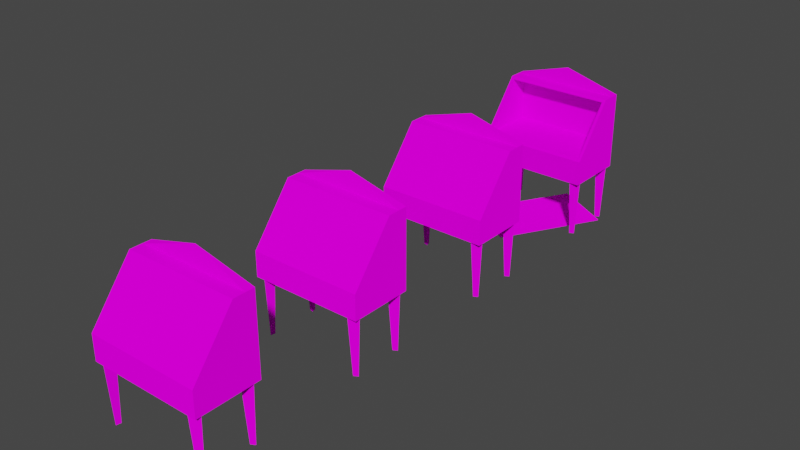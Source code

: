 # Source: deskseca.blend  (saved by Blender 2.92.15; exported with 4.5.12 LTS)
import bpy
from mathutils import Matrix  # noqa: F401  (used for matrix-valued properties, if any)

bpy.ops.wm.read_factory_settings(use_empty=True)
scene = bpy.context.scene
scene.name = 'Scene'

# ---- collections
col_collection = bpy.data.collections.new('Collection'); scene.collection.children.link(col_collection)

# ---- images (referenced by path relative to the original .blend; pixels are not part of the script)
import os
ASSET_DIR = os.environ.get("B2B_ASSET_DIR", "")  # directory of the original .blend (textures are referenced by path, not embedded)
HERE = os.path.dirname(os.path.abspath(__file__))  # packed textures are extracted next to this script under _unpacked/

def load_image(name, relpath, width, height, colorspace="sRGB"):
    """Load a texture the original file referenced (path relative to the .blend, or extracted next to this script)."""
    p = next((c for c in (os.path.join(HERE, relpath), os.path.join(ASSET_DIR, relpath)) if relpath and os.path.exists(c)), "")
    if p:
        img = bpy.data.images.load(p, check_existing=True)
        img.name = name
    else:  # same state as the original file: an image datablock whose file is absent (Cycles renders it pink)
        img = bpy.data.images.new(name, width, height)
        img.source = "FILE"
        img.filepath = "//" + (relpath or name)
    img.colorspace_settings.name = colorspace
    return img
img_drebeda_png = load_image('drebeda.png', 'drebeda.png', 1024, 1024, 'sRGB')
img_drebedx_png = load_image('drebedx.png', 'drebedx.png', 1024, 1024, 'sRGB')
img_drebedy_png = load_image('drebedy.png', 'drebedy.png', 1024, 1024, 'sRGB')

# ---- materials (node trees are filled in below, after node groups)
mat_drebeda = bpy.data.materials.new('drebeda')
mat_drebeda.use_transparent_shadow = False
mat_drebedx = bpy.data.materials.new('drebedx')
mat_drebedx.use_transparent_shadow = False
mat_drebedy = bpy.data.materials.new('drebedy')
mat_drebedy.use_transparent_shadow = False

# ---- material node trees
mat_drebeda.use_nodes = True; mat_drebeda.node_tree.nodes.clear()
_N = mat_drebeda.node_tree.nodes; _L = mat_drebeda.node_tree.links
n0 = _N.new('ShaderNodeOutputMaterial'); n0.name = 'Material Output'; n0.location = (300, 300)
n1 = _N.new('ShaderNodeBsdfDiffuse'); n1.name = 'Diffuse BSDF'; n1.location = (10, 300)
n1.inputs[1].default_value = 0.5
n2 = _N.new('ShaderNodeTexImage'); n2.name = 'Image Texture'; n2.location = (-280, 280)
n2.image = img_drebeda_png
_L.new(n1.outputs[0], n0.inputs[0])
_L.new(n2.outputs[0], n1.inputs[0])
n0.is_active_output = True
mat_drebedx.use_nodes = True; mat_drebedx.node_tree.nodes.clear()
_N = mat_drebedx.node_tree.nodes; _L = mat_drebedx.node_tree.links
n0 = _N.new('ShaderNodeOutputMaterial'); n0.name = 'Material Output'; n0.location = (300, 300)
n1 = _N.new('ShaderNodeBsdfDiffuse'); n1.name = 'Diffuse BSDF'; n1.location = (10, 300)
n1.inputs[1].default_value = 0.5
n2 = _N.new('ShaderNodeTexImage'); n2.name = 'Image Texture'; n2.location = (-280, 280)
n2.image = img_drebedx_png
_L.new(n1.outputs[0], n0.inputs[0])
_L.new(n2.outputs[0], n1.inputs[0])
n0.is_active_output = True
mat_drebedy.use_nodes = True; mat_drebedy.node_tree.nodes.clear()
_N = mat_drebedy.node_tree.nodes; _L = mat_drebedy.node_tree.links
n0 = _N.new('ShaderNodeOutputMaterial'); n0.name = 'Material Output'; n0.location = (300, 300)
n1 = _N.new('ShaderNodeBsdfDiffuse'); n1.name = 'Diffuse BSDF'; n1.location = (10, 300)
n1.inputs[1].default_value = 0.5
n2 = _N.new('ShaderNodeTexImage'); n2.name = 'Image Texture'; n2.location = (-280, 280)
n2.image = img_drebedy_png
_L.new(n1.outputs[0], n0.inputs[0])
_L.new(n2.outputs[0], n1.inputs[0])
n0.is_active_output = True

# ---- world
world_world = bpy.data.worlds.new('World'); scene.world = world_world
world_world.use_nodes = True; world_world.node_tree.nodes.clear()
_N = world_world.node_tree.nodes; _L = world_world.node_tree.links
n0 = _N.new('ShaderNodeOutputWorld'); n0.name = 'World Output'; n0.location = (300, 300)
n1 = _N.new('ShaderNodeBackground'); n1.name = 'Background'; n1.location = (10, 300)
n1.inputs[0].default_value = (0.05088, 0.05088, 0.05088, 1.0)
_L.new(n1.outputs[0], n0.inputs[0])
n0.is_active_output = True
world_world.color = (0.05088, 0.05088, 0.05088)
world_world.use_sun_shadow = False
world_world.sun_shadow_jitter_overblur = 0.0

# ---- meshes
me_box01 = bpy.data.meshes.new('Box01')
me_box01.from_pydata([(-1.692, -0.9487, -0.5725), (1.692, -0.9487, -0.5725), (-1.692, 0.944, -0.5725), (1.692, 0.944, -0.5725), (-1.692, 0.3125, 1.783), (1.692, 0.3125, 1.783), (-1.692, 0.944, 1.783), (1.692, 0.944, 1.783), (-1.681, 0.677, 1.78), (1.684, 0.677, 1.782), (-1.681, 0.9487, 1.78), (1.684, 0.9487, 1.782), (0.01428, 0.8129, 2.306), (-1.428, 0.9281, -0.5725), (-1.369, 0.6241, -0.5725), (-1.662, 0.7249, -0.5725), (-1.451, 0.8608, -2.306), (-1.424, 0.7182, -2.306), (-1.561, 0.7655, -2.306), (-1.479, 0.7815, -2.306), (-1.692, -0.9487, 0.1788), (1.692, -0.9487, 0.1788), (-1.692, 0.944, 0.1788), (1.692, 0.944, 0.1788), (1.655, 0.7527, -0.5725), (1.387, 0.5979, -0.5725), (1.387, 0.9075, -0.5725), (1.584, 0.7527, -2.306), (1.458, 0.6801, -2.306), (1.458, 0.8253, -2.306), (1.5, 0.7527, -2.306), (1.649, -0.7519, -0.5725), (1.381, -0.9067, -0.5725), (1.381, -0.5971, -0.5725), (1.578, -0.7519, -2.306), (1.452, -0.8245, -2.306), (1.452, -0.6793, -2.306), (1.494, -0.7519, -2.306), (-1.372, -0.6362, -0.5725), (-1.436, -0.9391, -0.5725), (-1.666, -0.7319, -0.5725), (-1.419, -0.6891, -2.306), (-1.449, -0.8312, -2.306), (-1.557, -0.734, -2.306), (-1.475, -0.7515, -2.306)], [], [(8, 12, 10), (12, 8, 9), (12, 9, 11), (11, 10, 12), (17, 19, 16), (18, 19, 17), (16, 19, 18), (28, 30, 27), (29, 30, 28), (27, 30, 29), (35, 37, 34), (36, 37, 35), (34, 37, 36), (42, 44, 41), (43, 44, 42), (41, 44, 43), (4, 20, 21, 5), (32, 33, 36, 35), (5, 21, 23, 7), (39, 40, 43, 42), (24, 25, 28, 27), (22, 2, 0, 20), (3, 2, 6, 7), (21, 1, 3, 23), (20, 0, 1, 21), (6, 4, 5, 7), (6, 22, 20, 4), (26, 24, 27, 29), (14, 15, 18, 17), (13, 14, 17, 16), (40, 38, 41, 43), (25, 26, 29, 28), (31, 32, 35, 34), (33, 31, 34, 36), (38, 39, 42, 41), (15, 13, 16, 18), (1, 0, 2, 3)])
_uv = me_box01.uv_layers.new(name='UVMap')
_uv.uv.foreach_set('vector', [0.4239, 0.253, 0.375, 0.372, 0.3261, 0.253, 0.3773, 0.372, 0.07244, 0.253, 0.6776, 0.2536, 0.375, 0.372, 0.3261, 0.2536, 0.4239, 0.2536, 0.07244, 0.2536, 0.6776, 0.253, 0.3727, 0.372, 0.1747, 0.3751, 0.1562, 0.3751, 0.2188, 0.3751, 0.1378, 0.3751, 0.1562, 0.3751, 0.1747, 0.3751, 0.09375, 0.3751, 0.1562, 0.3751, 0.1378, 0.3751, 0.1747, 0.3751, 0.1562, 0.3751, 0.2188, 0.3751, 0.1378, 0.3751, 0.1562, 0.3751, 0.1747, 0.3751, 0.09375, 0.3751, 0.1562, 0.3751, 0.1378, 0.3751, 0.1747, 0.3751, 0.1562, 0.3751, 0.2188, 0.3751, 0.1378, 0.3751, 0.1562, 0.3751, 0.1747, 0.3751, 0.09375, 0.3751, 0.1562, 0.3751, 0.1378, 0.3751, 0.1747, 0.3751, 0.1562, 0.3751, 0.2188, 0.3751, 0.1378, 0.3751, 0.1562, 0.3751, 0.1747, 0.3751, 0.09375, 0.3751, 0.1562, 0.3751, 0.1378, 0.3751, 0.0005, 0.9999, 0.0005, 0.7501, 0.9995, 0.7501, 0.9995, 0.9999, 0.1747, 0.6249, 0.1378, 0.6249, 0.1378, 0.3751, 0.1747, 0.3751, 1.0, 0.375, 1.0, 0.625, 0.5, 0.625, 0.5, 0.375, 0.1747, 0.6249, 0.1378, 0.6249, 0.1378, 0.3751, 0.1747, 0.3751, 0.2188, 0.6249, 0.1747, 0.6249, 0.1747, 0.3751, 0.2188, 0.3751, 0.5, 0.625, 0.5, 0.375, 1.0, 0.375, 1.0, 0.625, 0.5002, 0.3751, 0.9998, 0.3751, 0.9998, 0.6249, 0.5002, 0.6249, 0.5, 0.625, 0.5, 0.375, 1.0, 0.375, 1.0, 0.625, 0.0, 0.75, 0.0, 0.625, 1.0, 0.625, 1.0, 0.75, 0.5, 0.625, 0.5, 0.375, 1.0, 0.375, 1.0, 0.625, 1.0, 0.375, 1.0, 0.625, 0.5, 0.625, 0.5, 0.375, 0.1378, 0.6249, 0.09375, 0.6249, 0.09375, 0.3751, 0.1378, 0.3751, 0.1747, 0.6249, 0.1378, 0.6249, 0.1378, 0.3751, 0.1747, 0.3751, 0.2188, 0.6249, 0.1747, 0.6249, 0.1747, 0.3751, 0.2188, 0.3751, 0.1378, 0.6249, 0.09375, 0.6249, 0.09375, 0.3751, 0.1378, 0.3751, 0.1747, 0.6249, 0.1378, 0.6249, 0.1378, 0.3751, 0.1747, 0.3751, 0.2188, 0.6249, 0.1747, 0.6249, 0.1747, 0.3751, 0.2188, 0.3751, 0.1378, 0.6249, 0.09375, 0.6249, 0.09375, 0.3751, 0.1378, 0.3751, 0.2188, 0.6249, 0.1747, 0.6249, 0.1747, 0.3751, 0.2188, 0.3751, 0.1378, 0.6249, 0.09375, 0.6249, 0.09375, 0.3751, 0.1378, 0.3751, 0.5, 0.375, 1.0, 0.375, 1.0, 0.625, 0.5, 0.625])
me_box01.materials.append(mat_drebeda)
me_box01.use_remesh_fix_poles = True
me_box01.use_remesh_preserve_attributes = False
me_box01.use_mirror_vertex_groups = False
me_box01.update()
me_box01_001 = bpy.data.meshes.new('Box01.001')
me_box01_001.from_pydata([(-1.692, -0.9487, -0.5725), (1.692, -0.9487, -0.5725), (-1.692, 0.944, -0.5725), (1.692, 0.944, -0.5725), (-1.692, 0.3125, 1.783), (1.692, 0.3125, 1.783), (-1.692, 0.944, 1.783), (1.692, 0.944, 1.783), (-1.681, 0.677, 1.78), (1.684, 0.677, 1.782), (-1.681, 0.9487, 1.78), (1.684, 0.9487, 1.782), (0.01428, 0.8129, 2.306), (-1.428, 0.9281, -0.5725), (-1.369, 0.6241, -0.5725), (-1.662, 0.7249, -0.5725), (-1.451, 0.8608, -2.306), (-1.424, 0.7182, -2.306), (-1.561, 0.7655, -2.306), (-1.479, 0.7815, -2.306), (-1.692, -0.9487, 0.1788), (1.692, -0.9487, 0.1788), (-1.692, 0.944, 0.1788), (1.692, 0.944, 0.1788), (1.655, 0.7527, -0.5725), (1.387, 0.5979, -0.5725), (1.387, 0.9075, -0.5725), (1.584, 0.7527, -2.306), (1.458, 0.6801, -2.306), (1.458, 0.8253, -2.306), (1.5, 0.7527, -2.306), (1.649, -0.7519, -0.5725), (1.381, -0.9067, -0.5725), (1.381, -0.5971, -0.5725), (1.578, -0.7519, -2.306), (1.452, -0.8245, -2.306), (1.452, -0.6793, -2.306), (1.494, -0.7519, -2.306), (-1.372, -0.6362, -0.5725), (-1.436, -0.9391, -0.5725), (-1.666, -0.7319, -0.5725), (-1.419, -0.6891, -2.306), (-1.449, -0.8312, -2.306), (-1.557, -0.734, -2.306), (-1.475, -0.7515, -2.306)], [], [(8, 12, 10), (12, 8, 9), (12, 9, 11), (11, 10, 12), (17, 19, 16), (18, 19, 17), (16, 19, 18), (28, 30, 27), (29, 30, 28), (27, 30, 29), (35, 37, 34), (36, 37, 35), (34, 37, 36), (42, 44, 41), (43, 44, 42), (41, 44, 43), (4, 20, 21, 5), (32, 33, 36, 35), (5, 21, 23, 7), (39, 40, 43, 42), (24, 25, 28, 27), (22, 2, 0, 20), (3, 2, 6, 7), (21, 1, 3, 23), (20, 0, 1, 21), (6, 4, 5, 7), (6, 22, 20, 4), (26, 24, 27, 29), (14, 15, 18, 17), (13, 14, 17, 16), (40, 38, 41, 43), (25, 26, 29, 28), (31, 32, 35, 34), (33, 31, 34, 36), (38, 39, 42, 41), (15, 13, 16, 18), (1, 0, 2, 3)])
_uv = me_box01_001.uv_layers.new(name='UVMap')
_uv.uv.foreach_set('vector', [0.4239, 0.253, 0.375, 0.372, 0.3261, 0.253, 0.3773, 0.372, 0.07244, 0.253, 0.6776, 0.2536, 0.375, 0.372, 0.3261, 0.2536, 0.4239, 0.2536, 0.07244, 0.2536, 0.6776, 0.253, 0.3727, 0.372, 0.1747, 0.3751, 0.1562, 0.3751, 0.2188, 0.3751, 0.1378, 0.3751, 0.1562, 0.3751, 0.1747, 0.3751, 0.09375, 0.3751, 0.1562, 0.3751, 0.1378, 0.3751, 0.1747, 0.3751, 0.1562, 0.3751, 0.2188, 0.3751, 0.1378, 0.3751, 0.1562, 0.3751, 0.1747, 0.3751, 0.09375, 0.3751, 0.1562, 0.3751, 0.1378, 0.3751, 0.1747, 0.3751, 0.1562, 0.3751, 0.2188, 0.3751, 0.1378, 0.3751, 0.1562, 0.3751, 0.1747, 0.3751, 0.09375, 0.3751, 0.1562, 0.3751, 0.1378, 0.3751, 0.1747, 0.3751, 0.1562, 0.3751, 0.2188, 0.3751, 0.1378, 0.3751, 0.1562, 0.3751, 0.1747, 0.3751, 0.09375, 0.3751, 0.1562, 0.3751, 0.1378, 0.3751, 0.0005, 0.9999, 0.0005, 0.7501, 0.9995, 0.7501, 0.9995, 0.9999, 0.1747, 0.6249, 0.1378, 0.6249, 0.1378, 0.3751, 0.1747, 0.3751, 1.0, 0.375, 1.0, 0.625, 0.5, 0.625, 0.5, 0.375, 0.1747, 0.6249, 0.1378, 0.6249, 0.1378, 0.3751, 0.1747, 0.3751, 0.2188, 0.6249, 0.1747, 0.6249, 0.1747, 0.3751, 0.2188, 0.3751, 0.5, 0.625, 0.5, 0.375, 1.0, 0.375, 1.0, 0.625, 0.5002, 0.3751, 0.9998, 0.3751, 0.9998, 0.6249, 0.5002, 0.6249, 0.5, 0.625, 0.5, 0.375, 1.0, 0.375, 1.0, 0.625, 0.0, 0.75, 0.0, 0.625, 1.0, 0.625, 1.0, 0.75, 0.5, 0.625, 0.5, 0.375, 1.0, 0.375, 1.0, 0.625, 1.0, 0.375, 1.0, 0.625, 0.5, 0.625, 0.5, 0.375, 0.1378, 0.6249, 0.09375, 0.6249, 0.09375, 0.3751, 0.1378, 0.3751, 0.1747, 0.6249, 0.1378, 0.6249, 0.1378, 0.3751, 0.1747, 0.3751, 0.2188, 0.6249, 0.1747, 0.6249, 0.1747, 0.3751, 0.2188, 0.3751, 0.1378, 0.6249, 0.09375, 0.6249, 0.09375, 0.3751, 0.1378, 0.3751, 0.1747, 0.6249, 0.1378, 0.6249, 0.1378, 0.3751, 0.1747, 0.3751, 0.2188, 0.6249, 0.1747, 0.6249, 0.1747, 0.3751, 0.2188, 0.3751, 0.1378, 0.6249, 0.09375, 0.6249, 0.09375, 0.3751, 0.1378, 0.3751, 0.2188, 0.6249, 0.1747, 0.6249, 0.1747, 0.3751, 0.2188, 0.3751, 0.1378, 0.6249, 0.09375, 0.6249, 0.09375, 0.3751, 0.1378, 0.3751, 0.5, 0.375, 1.0, 0.375, 1.0, 0.625, 0.5, 0.625])
me_box01_001.materials.append(mat_drebedx)
me_box01_001.use_remesh_fix_poles = True
me_box01_001.use_remesh_preserve_attributes = False
me_box01_001.use_mirror_vertex_groups = False
me_box01_001.update()
me_box01_002 = bpy.data.meshes.new('Box01.002')
me_box01_002.from_pydata([(-1.692, -0.9487, -0.5725), (1.692, -0.9487, -0.5725), (-1.692, 0.944, -0.5725), (1.692, 0.944, -0.5725), (-1.692, 0.3125, 1.783), (1.692, 0.3125, 1.783), (-1.692, 0.944, 1.783), (1.692, 0.944, 1.783), (-1.681, 0.677, 1.78), (1.684, 0.677, 1.782), (-1.681, 0.9487, 1.78), (1.684, 0.9487, 1.782), (0.01428, 0.8129, 2.306), (-1.428, 0.9281, -0.5725), (-1.369, 0.6241, -0.5725), (-1.662, 0.7249, -0.5725), (-1.451, 0.8608, -2.306), (-1.424, 0.7182, -2.306), (-1.561, 0.7655, -2.306), (-1.479, 0.7815, -2.306), (-1.692, -0.9487, 0.1788), (1.692, -0.9487, 0.1788), (-1.692, 0.944, 0.1788), (1.692, 0.944, 0.1788), (1.655, 0.7527, -0.5725), (1.387, 0.5979, -0.5725), (1.387, 0.9075, -0.5725), (1.584, 0.7527, -2.306), (1.458, 0.6801, -2.306), (1.458, 0.8253, -2.306), (1.5, 0.7527, -2.306), (1.649, -0.7519, -0.5725), (1.381, -0.9067, -0.5725), (1.381, -0.5971, -0.5725), (1.578, -0.7519, -2.306), (1.452, -0.8245, -2.306), (1.452, -0.6793, -2.306), (1.494, -0.7519, -2.306), (-1.372, -0.6362, -0.5725), (-1.436, -0.9391, -0.5725), (-1.666, -0.7319, -0.5725), (-1.419, -0.6891, -2.306), (-1.449, -0.8312, -2.306), (-1.557, -0.734, -2.306), (-1.475, -0.7515, -2.306)], [], [(8, 12, 10), (12, 8, 9), (12, 9, 11), (11, 10, 12), (17, 19, 16), (18, 19, 17), (16, 19, 18), (28, 30, 27), (29, 30, 28), (27, 30, 29), (35, 37, 34), (36, 37, 35), (34, 37, 36), (42, 44, 41), (43, 44, 42), (41, 44, 43), (4, 20, 21, 5), (32, 33, 36, 35), (5, 21, 23, 7), (39, 40, 43, 42), (24, 25, 28, 27), (22, 2, 0, 20), (3, 2, 6, 7), (21, 1, 3, 23), (20, 0, 1, 21), (6, 4, 5, 7), (6, 22, 20, 4), (26, 24, 27, 29), (14, 15, 18, 17), (13, 14, 17, 16), (40, 38, 41, 43), (25, 26, 29, 28), (31, 32, 35, 34), (33, 31, 34, 36), (38, 39, 42, 41), (15, 13, 16, 18), (1, 0, 2, 3)])
_uv = me_box01_002.uv_layers.new(name='UVMap')
_uv.uv.foreach_set('vector', [0.4239, 0.253, 0.375, 0.372, 0.3261, 0.253, 0.3773, 0.372, 0.07244, 0.253, 0.6776, 0.2536, 0.375, 0.372, 0.3261, 0.2536, 0.4239, 0.2536, 0.07244, 0.2536, 0.6776, 0.253, 0.3727, 0.372, 0.1747, 0.3751, 0.1562, 0.3751, 0.2188, 0.3751, 0.1378, 0.3751, 0.1562, 0.3751, 0.1747, 0.3751, 0.09375, 0.3751, 0.1562, 0.3751, 0.1378, 0.3751, 0.1747, 0.3751, 0.1562, 0.3751, 0.2188, 0.3751, 0.1378, 0.3751, 0.1562, 0.3751, 0.1747, 0.3751, 0.09375, 0.3751, 0.1562, 0.3751, 0.1378, 0.3751, 0.1747, 0.3751, 0.1562, 0.3751, 0.2188, 0.3751, 0.1378, 0.3751, 0.1562, 0.3751, 0.1747, 0.3751, 0.09375, 0.3751, 0.1562, 0.3751, 0.1378, 0.3751, 0.1747, 0.3751, 0.1562, 0.3751, 0.2188, 0.3751, 0.1378, 0.3751, 0.1562, 0.3751, 0.1747, 0.3751, 0.09375, 0.3751, 0.1562, 0.3751, 0.1378, 0.3751, 0.0005, 0.9999, 0.0005, 0.7501, 0.9995, 0.7501, 0.9995, 0.9999, 0.1747, 0.6249, 0.1378, 0.6249, 0.1378, 0.3751, 0.1747, 0.3751, 1.0, 0.375, 1.0, 0.625, 0.5, 0.625, 0.5, 0.375, 0.1747, 0.6249, 0.1378, 0.6249, 0.1378, 0.3751, 0.1747, 0.3751, 0.2188, 0.6249, 0.1747, 0.6249, 0.1747, 0.3751, 0.2188, 0.3751, 0.5, 0.625, 0.5, 0.375, 1.0, 0.375, 1.0, 0.625, 0.5002, 0.3751, 0.9998, 0.3751, 0.9998, 0.6249, 0.5002, 0.6249, 0.5, 0.625, 0.5, 0.375, 1.0, 0.375, 1.0, 0.625, 0.0, 0.75, 0.0, 0.625, 1.0, 0.625, 1.0, 0.75, 0.5, 0.625, 0.5, 0.375, 1.0, 0.375, 1.0, 0.625, 1.0, 0.375, 1.0, 0.625, 0.5, 0.625, 0.5, 0.375, 0.1378, 0.6249, 0.09375, 0.6249, 0.09375, 0.3751, 0.1378, 0.3751, 0.1747, 0.6249, 0.1378, 0.6249, 0.1378, 0.3751, 0.1747, 0.3751, 0.2188, 0.6249, 0.1747, 0.6249, 0.1747, 0.3751, 0.2188, 0.3751, 0.1378, 0.6249, 0.09375, 0.6249, 0.09375, 0.3751, 0.1378, 0.3751, 0.1747, 0.6249, 0.1378, 0.6249, 0.1378, 0.3751, 0.1747, 0.3751, 0.2188, 0.6249, 0.1747, 0.6249, 0.1747, 0.3751, 0.2188, 0.3751, 0.1378, 0.6249, 0.09375, 0.6249, 0.09375, 0.3751, 0.1378, 0.3751, 0.2188, 0.6249, 0.1747, 0.6249, 0.1747, 0.3751, 0.2188, 0.3751, 0.1378, 0.6249, 0.09375, 0.6249, 0.09375, 0.3751, 0.1378, 0.3751, 0.5, 0.375, 1.0, 0.375, 1.0, 0.625, 0.5, 0.625])
me_box01_002.materials.append(mat_drebedy)
me_box01_002.use_remesh_fix_poles = True
me_box01_002.use_remesh_preserve_attributes = False
me_box01_002.use_mirror_vertex_groups = False
me_box01_002.update()
me_box01_003 = bpy.data.meshes.new('Box01.003')
me_box01_003.from_pydata([(-1.692, -0.9487, -0.5725), (1.692, -0.9487, -0.5725), (-1.692, 0.944, -0.5725), (1.692, 0.944, -0.5725), (-1.598, 0.2542, 1.709), (1.598, 0.2542, 1.709), (-1.692, 0.944, 1.783), (1.692, 0.944, 1.783), (-1.681, 0.677, 1.78), (1.684, 0.677, 1.782), (-1.681, 0.9487, 1.78), (1.684, 0.9487, 1.782), (0.01428, 0.8129, 2.306), (-1.428, 0.9281, -0.5725), (-1.369, 0.6241, -0.5725), (-1.662, 0.7249, -0.5725), (-1.451, 0.8608, -2.306), (-1.424, 0.7182, -2.306), (-1.561, 0.7655, -2.306), (-1.479, 0.7815, -2.306), (-1.598, -0.8905, 0.2529), (1.598, -0.8905, 0.2529), (-1.692, 0.944, 0.1788), (1.692, 0.944, 0.1788), (1.655, 0.7527, -0.5725), (1.387, 0.5979, -0.5725), (1.387, 0.9075, -0.5725), (1.584, 0.7527, -2.306), (1.458, 0.6801, -2.306), (1.458, 0.8253, -2.306), (1.5, 0.7527, -2.306), (1.649, -0.7519, -0.5725), (1.381, -0.9067, -0.5725), (1.381, -0.5971, -0.5725), (1.578, -0.7519, -2.306), (1.452, -0.8245, -2.306), (1.452, -0.6793, -2.306), (1.494, -0.7519, -2.306), (-1.372, -0.6362, -0.5725), (-1.436, -0.9391, -0.5725), (-1.666, -0.7319, -0.5725), (-1.419, -0.6891, -2.306), (-1.449, -0.8312, -2.306), (-1.557, -0.734, -2.306), (-1.475, -0.7515, -2.306), (1.696, 0.482, -2.266), (0.01913, -2.457, -2.266), (-0.0762, 1.493, -2.264), (-1.753, -1.446, -2.264), (-1.692, 0.3125, 1.783), (1.692, 0.3125, 1.783), (1.692, -0.9487, 0.1788), (-1.692, -0.9487, 0.1788), (-1.598, 0.8626, 1.709), (1.598, 0.8626, 1.709), (1.598, 0.8626, 0.2529), (-1.598, 0.8626, 0.2529), (1.696, 0.4821, -2.296), (0.0191, -2.457, -2.296), (-1.753, -1.446, -2.293), (-0.07623, 1.493, -2.293)], [], [(8, 12, 10), (12, 8, 9), (12, 9, 11), (11, 10, 12), (17, 19, 16), (18, 19, 17), (16, 19, 18), (28, 30, 27), (29, 30, 28), (27, 30, 29), (35, 37, 34), (36, 37, 35), (34, 37, 36), (42, 44, 41), (43, 44, 42), (41, 44, 43), (20, 21, 55, 56), (32, 33, 36, 35), (50, 51, 23, 7), (39, 40, 43, 42), (24, 25, 28, 27), (22, 2, 0, 52), (3, 2, 6, 7), (51, 1, 3, 23), (52, 0, 1, 51), (6, 49, 50, 7), (6, 22, 52, 49), (26, 24, 27, 29), (14, 15, 18, 17), (13, 14, 17, 16), (40, 38, 41, 43), (25, 26, 29, 28), (31, 32, 35, 34), (33, 31, 34, 36), (38, 39, 42, 41), (15, 13, 16, 18), (1, 0, 2, 3), (45, 47, 48, 46), (4, 5, 50, 49), (5, 21, 51, 50), (21, 20, 52, 51), (20, 4, 49, 52), (53, 56, 55, 54), (5, 4, 53, 54), (4, 20, 56, 53), (21, 5, 54, 55), (45, 57, 60, 47), (48, 59, 58, 46), (47, 60, 59, 48), (46, 58, 57, 45), (58, 59, 60, 57)])
_uv = me_box01_003.uv_layers.new(name='UVMap')
_uv.uv.foreach_set('vector', [0.4239, 0.253, 0.375, 0.372, 0.3261, 0.253, 0.3773, 0.372, 0.07244, 0.253, 0.6776, 0.2536, 0.375, 0.372, 0.3261, 0.2536, 0.4239, 0.2536, 0.07244, 0.2536, 0.6776, 0.253, 0.3727, 0.372, 0.1747, 0.3751, 0.1562, 0.3751, 0.2188, 0.3751, 0.1378, 0.3751, 0.1562, 0.3751, 0.1747, 0.3751, 0.09375, 0.3751, 0.1562, 0.3751, 0.1378, 0.3751, 0.1747, 0.3751, 0.1562, 0.3751, 0.2188, 0.3751, 0.1378, 0.3751, 0.1562, 0.3751, 0.1747, 0.3751, 0.09375, 0.3751, 0.1562, 0.3751, 0.1378, 0.3751, 0.1747, 0.3751, 0.1562, 0.3751, 0.2188, 0.3751, 0.1378, 0.3751, 0.1562, 0.3751, 0.1747, 0.3751, 0.09375, 0.3751, 0.1562, 0.3751, 0.1378, 0.3751, 0.1747, 0.3751, 0.1562, 0.3751, 0.2188, 0.3751, 0.1378, 0.3751, 0.1562, 0.3751, 0.1747, 0.3751, 0.09375, 0.3751, 0.1562, 0.3751, 0.1378, 0.3751, 0.5239, 0.3895, 0.9717, 0.3895, 0.9717, 0.6058, 0.5239, 0.6058, 0.1747, 0.6249, 0.1378, 0.6249, 0.1378, 0.3751, 0.1747, 0.3751, 1.0, 0.375, 1.0, 0.625, 0.5, 0.625, 0.5, 0.375, 0.1747, 0.6249, 0.1378, 0.6249, 0.1378, 0.3751, 0.1747, 0.3751, 0.2188, 0.6249, 0.1747, 0.6249, 0.1747, 0.3751, 0.2188, 0.3751, 0.5, 0.625, 0.5, 0.375, 1.0, 0.375, 1.0, 0.625, 0.5002, 0.3751, 0.9998, 0.3751, 0.9998, 0.6249, 0.5002, 0.6249, 0.5, 0.625, 0.5, 0.375, 1.0, 0.375, 1.0, 0.625, 0.0, 0.75, 0.0, 0.625, 1.0, 0.625, 1.0, 0.75, 0.5, 0.625, 0.5, 0.375, 1.0, 0.375, 1.0, 0.625, 1.0, 0.375, 1.0, 0.625, 0.5, 0.625, 0.5, 0.375, 0.1378, 0.6249, 0.09375, 0.6249, 0.09375, 0.3751, 0.1378, 0.3751, 0.1747, 0.6249, 0.1378, 0.6249, 0.1378, 0.3751, 0.1747, 0.3751, 0.2188, 0.6249, 0.1747, 0.6249, 0.1747, 0.3751, 0.2188, 0.3751, 0.1378, 0.6249, 0.09375, 0.6249, 0.09375, 0.3751, 0.1378, 0.3751, 0.1747, 0.6249, 0.1378, 0.6249, 0.1378, 0.3751, 0.1747, 0.3751, 0.2188, 0.6249, 0.1747, 0.6249, 0.1747, 0.3751, 0.2188, 0.3751, 0.1378, 0.6249, 0.09375, 0.6249, 0.09375, 0.3751, 0.1378, 0.3751, 0.2188, 0.6249, 0.1747, 0.6249, 0.1747, 0.3751, 0.2188, 0.3751, 0.1378, 0.6249, 0.09375, 0.6249, 0.09375, 0.3751, 0.1378, 0.3751, 0.5, 0.375, 1.0, 0.375, 1.0, 0.625, 0.5, 0.625, 0.0005, 0.9999, 0.0005, 0.7501, 0.9995, 0.7501, 0.9995, 0.9999, 0.5142, 0.6133, 0.9858, 0.6133, 0.9998, 0.6249, 0.5003, 0.6249, 0.9858, 0.6133, 0.9858, 0.3867, 0.9998, 0.3751, 0.9998, 0.6249, 0.9858, 0.3867, 0.5142, 0.3867, 0.5003, 0.3751, 0.9998, 0.3751, 0.5142, 0.3867, 0.5142, 0.6133, 0.5003, 0.6249, 0.5003, 0.3751, 0.02831, 0.9883, 0.02831, 0.7617, 0.9717, 0.7617, 0.9717, 0.9883, 0.9468, 0.5234, 0.5529, 0.5234, 0.5529, 0.4859, 0.9468, 0.4859, 0.8073, 0.5832, 0.5472, 0.4178, 0.9455, 0.4178, 0.9455, 0.5832, 0.5472, 0.4178, 0.8073, 0.5832, 0.9455, 0.5832, 0.9455, 0.4178, 0.9755, 0.4752, 0.9734, 0.4752, 0.9734, 0.5482, 0.9755, 0.5482, 0.5171, 0.4772, 0.515, 0.4772, 0.515, 0.5502, 0.5171, 0.5502, 0.5183, 0.4483, 0.5162, 0.4483, 0.5162, 0.5692, 0.5183, 0.5692, 0.9777, 0.4319, 0.9752, 0.4319, 0.9752, 0.5771, 0.9777, 0.5771, 0.9355, 0.6096, 0.554, 0.6096, 0.554, 0.3887, 0.9355, 0.3887])
me_box01_003.materials.append(mat_drebedy)
me_box01_003.use_remesh_fix_poles = True
me_box01_003.use_remesh_preserve_attributes = False
me_box01_003.use_mirror_vertex_groups = False
me_box01_003.update()

# ---- objects
ob_deskseca = bpy.data.objects.new('deskseca', me_box01)
ob_desksecx = bpy.data.objects.new('desksecx', me_box01_001)
ob_desksecy = bpy.data.objects.new('desksecy', me_box01_002)
ob_desksecz = bpy.data.objects.new('desksecz', me_box01_003)

# ---- transforms, parenting, visibility, modifiers, constraints
ob_deskseca.location = (0.0, 0.0, 0.0)
ob_deskseca.lineart.crease_threshold = 0.0
ob_desksecx.location = (0.0, 5.0, 0.0)
ob_desksecx.lineart.crease_threshold = 0.0
ob_desksecy.location = (0.0, 10.0, 0.0)
ob_desksecy.lineart.crease_threshold = 0.0
ob_desksecz.location = (0.0, 15.0, 0.0)
ob_desksecz.lineart.crease_threshold = 0.0

# ---- collection membership
col_collection.objects.link(ob_deskseca)
col_collection.objects.link(ob_desksecx)
col_collection.objects.link(ob_desksecy)
col_collection.objects.link(ob_desksecz)

# ---- scene / render settings (as saved in the file)
scene.frame_start = 1; scene.frame_end = 250; scene.frame_set(1)
scene.render.engine = 'BLENDER_EEVEE_NEXT'
scene.cycles.use_denoising = False
scene.cycles.samples = 128
scene.cycles.sampling_pattern = 'TABULATED_SOBOL'
scene.cycles.use_adaptive_sampling = False
scene.cycles.use_light_tree = False
scene.view_settings.view_transform = 'Filmic'
bpy.context.view_layer.update()

# ---- added for rendering (the .blend has no active camera and no usable light): camera, sun
cam_auto = bpy.data.cameras.new('AutoCamera')
cam_auto.lens = 50.0
cam_auto.sensor_width = 36.0
cam_auto.clip_end = 1000.0
ob_auto_camera = bpy.data.objects.new('AutoCamera', cam_auto)
scene.collection.objects.link(ob_auto_camera)
ob_auto_camera.location = (16.9666, -12.6218, 13.5961)
ob_auto_camera.rotation_euler = (1.09748, -7.21219e-08, 0.694738)
scene.camera = ob_auto_camera
light_auto_sun = bpy.data.lights.new('AutoSun', 'SUN')
light_auto_sun.energy = 3.0
light_auto_sun.angle = 0.0523599
ob_auto_sun = bpy.data.objects.new('AutoSun', light_auto_sun)
scene.collection.objects.link(ob_auto_sun)
ob_auto_sun.rotation_euler = (0.872665, 0.174533, 0.523599)
bpy.context.view_layer.update()
